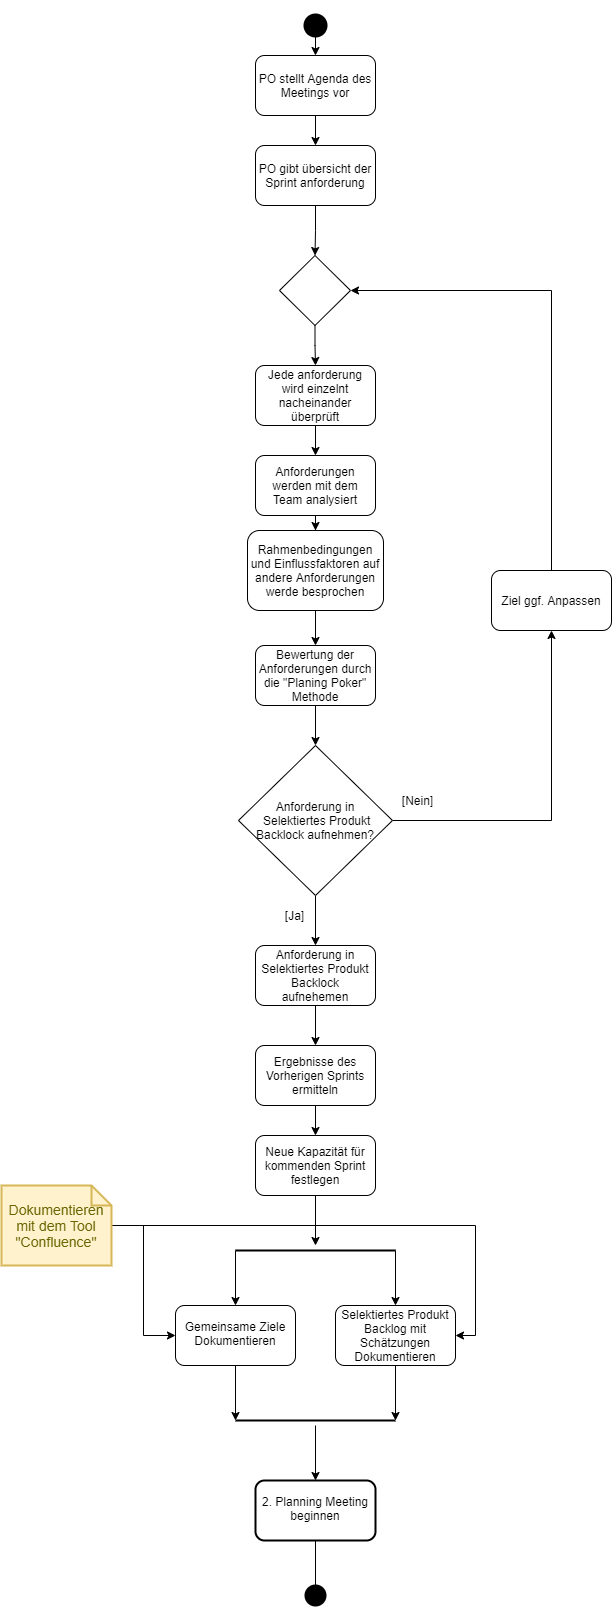

The diagram above was exported from draw.io. Its source (the exported page's mxGraphModel, read from the mxfile embedded in the PNG):
<mxGraphModel dx="1137" dy="591" grid="1" gridSize="10" guides="1" tooltips="1" connect="1" arrows="1" fold="1" page="1" pageScale="1" pageWidth="827" pageHeight="1169" math="0" shadow="0">
  <root>
    <mxCell id="0" />
    <mxCell id="1" parent="0" />
    <mxCell id="30" value="" style="edgeStyle=orthogonalEdgeStyle;rounded=0;orthogonalLoop=1;jettySize=auto;html=1;" edge="1" parent="1" source="2" target="29">
      <mxGeometry relative="1" as="geometry" />
    </mxCell>
    <mxCell id="2" value="PO gibt übersicht der Sprint anforderung" style="rounded=1;whiteSpace=wrap;html=1;" parent="1" vertex="1">
      <mxGeometry x="354" y="160" width="120" height="60" as="geometry" />
    </mxCell>
    <mxCell id="4" style="edgeStyle=orthogonalEdgeStyle;rounded=0;orthogonalLoop=1;jettySize=auto;html=1;entryX=0.5;entryY=0;entryDx=0;entryDy=0;" parent="1" source="3" target="6" edge="1">
      <mxGeometry relative="1" as="geometry" />
    </mxCell>
    <mxCell id="3" value="" style="shape=waypoint;sketch=0;fillStyle=solid;size=6;pointerEvents=1;points=[];fillColor=none;resizable=0;rotatable=0;perimeter=centerPerimeter;snapToPoint=1;strokeWidth=10;" parent="1" vertex="1">
      <mxGeometry x="394" y="20" width="40" height="40" as="geometry" />
    </mxCell>
    <mxCell id="7" style="edgeStyle=orthogonalEdgeStyle;rounded=0;orthogonalLoop=1;jettySize=auto;html=1;entryX=0.5;entryY=0;entryDx=0;entryDy=0;" parent="1" source="6" target="2" edge="1">
      <mxGeometry relative="1" as="geometry" />
    </mxCell>
    <mxCell id="6" value="PO stellt Agenda des Meetings vor" style="rounded=1;whiteSpace=wrap;html=1;strokeWidth=1;" parent="1" vertex="1">
      <mxGeometry x="354" y="70" width="120" height="60" as="geometry" />
    </mxCell>
    <mxCell id="12" value="" style="edgeStyle=orthogonalEdgeStyle;rounded=0;orthogonalLoop=1;jettySize=auto;html=1;" edge="1" parent="1" source="9" target="11">
      <mxGeometry relative="1" as="geometry" />
    </mxCell>
    <mxCell id="9" value="Jede anforderung wird einzelnt nacheinander überprüft" style="whiteSpace=wrap;html=1;rounded=1;" parent="1" vertex="1">
      <mxGeometry x="354" y="380" width="120" height="60" as="geometry" />
    </mxCell>
    <mxCell id="14" value="" style="edgeStyle=orthogonalEdgeStyle;rounded=0;orthogonalLoop=1;jettySize=auto;html=1;" edge="1" parent="1" source="11" target="13">
      <mxGeometry relative="1" as="geometry" />
    </mxCell>
    <mxCell id="11" value="Anforderungen werden mit dem Team analysiert" style="whiteSpace=wrap;html=1;rounded=1;" vertex="1" parent="1">
      <mxGeometry x="354" y="470" width="120" height="60" as="geometry" />
    </mxCell>
    <mxCell id="16" value="" style="edgeStyle=orthogonalEdgeStyle;rounded=0;orthogonalLoop=1;jettySize=auto;html=1;" edge="1" parent="1" source="13" target="15">
      <mxGeometry relative="1" as="geometry" />
    </mxCell>
    <mxCell id="13" value="Rahmenbedingungen und Einflussfaktoren auf andere Anforderungen werde besprochen" style="whiteSpace=wrap;html=1;rounded=1;" vertex="1" parent="1">
      <mxGeometry x="346" y="545" width="136" height="80" as="geometry" />
    </mxCell>
    <mxCell id="20" value="" style="edgeStyle=orthogonalEdgeStyle;rounded=0;orthogonalLoop=1;jettySize=auto;html=1;" edge="1" parent="1" source="15" target="19">
      <mxGeometry relative="1" as="geometry" />
    </mxCell>
    <mxCell id="15" value="Bewertung der Anforderungen durch die &quot;Planing Poker&quot; Methode" style="whiteSpace=wrap;html=1;rounded=1;" vertex="1" parent="1">
      <mxGeometry x="354" y="660" width="120" height="60" as="geometry" />
    </mxCell>
    <mxCell id="25" value="" style="edgeStyle=orthogonalEdgeStyle;rounded=0;orthogonalLoop=1;jettySize=auto;html=1;" edge="1" parent="1" source="19" target="24">
      <mxGeometry relative="1" as="geometry" />
    </mxCell>
    <mxCell id="39" value="" style="edgeStyle=orthogonalEdgeStyle;rounded=0;orthogonalLoop=1;jettySize=auto;html=1;entryX=0.5;entryY=1;entryDx=0;entryDy=0;" edge="1" parent="1" source="19" target="40">
      <mxGeometry relative="1" as="geometry">
        <mxPoint x="650" y="600" as="targetPoint" />
        <Array as="points">
          <mxPoint x="650" y="835" />
        </Array>
      </mxGeometry>
    </mxCell>
    <mxCell id="19" value="Anforderung in&lt;br&gt;&amp;nbsp;Selektiertes Produkt Backlock aufnehmen?" style="rhombus;whiteSpace=wrap;html=1;rounded=0;" vertex="1" parent="1">
      <mxGeometry x="337" y="760" width="154" height="150" as="geometry" />
    </mxCell>
    <mxCell id="23" value="[Nein]" style="text;html=1;align=center;verticalAlign=middle;resizable=0;points=[];autosize=1;strokeColor=none;" vertex="1" parent="1">
      <mxGeometry x="491" y="805" width="50" height="20" as="geometry" />
    </mxCell>
    <mxCell id="33" value="" style="edgeStyle=orthogonalEdgeStyle;rounded=0;orthogonalLoop=1;jettySize=auto;html=1;" edge="1" parent="1" source="24" target="32">
      <mxGeometry relative="1" as="geometry" />
    </mxCell>
    <mxCell id="24" value="Anforderung in Selektiertes Produkt Backlock aufnehemen" style="whiteSpace=wrap;html=1;rounded=1;" vertex="1" parent="1">
      <mxGeometry x="354" y="960" width="120" height="60" as="geometry" />
    </mxCell>
    <mxCell id="26" value="[Ja]" style="text;html=1;align=center;verticalAlign=middle;resizable=0;points=[];autosize=1;strokeColor=none;" vertex="1" parent="1">
      <mxGeometry x="378" y="920" width="30" height="20" as="geometry" />
    </mxCell>
    <mxCell id="31" value="" style="edgeStyle=orthogonalEdgeStyle;rounded=0;orthogonalLoop=1;jettySize=auto;html=1;" edge="1" parent="1" source="29" target="9">
      <mxGeometry relative="1" as="geometry" />
    </mxCell>
    <mxCell id="29" value="" style="rhombus;whiteSpace=wrap;html=1;rounded=0;" vertex="1" parent="1">
      <mxGeometry x="378" y="270" width="71" height="70" as="geometry" />
    </mxCell>
    <mxCell id="35" value="" style="edgeStyle=orthogonalEdgeStyle;rounded=0;orthogonalLoop=1;jettySize=auto;html=1;" edge="1" parent="1" source="32" target="34">
      <mxGeometry relative="1" as="geometry" />
    </mxCell>
    <mxCell id="32" value="Ergebnisse des Vorherigen Sprints ermitteln" style="whiteSpace=wrap;html=1;rounded=1;" vertex="1" parent="1">
      <mxGeometry x="354" y="1060" width="120" height="60" as="geometry" />
    </mxCell>
    <mxCell id="48" value="" style="edgeStyle=orthogonalEdgeStyle;rounded=0;orthogonalLoop=1;jettySize=auto;html=1;strokeWidth=1;" edge="1" parent="1" source="34" target="46">
      <mxGeometry relative="1" as="geometry" />
    </mxCell>
    <mxCell id="34" value="Neue Kapazität für kommenden Sprint festlegen" style="whiteSpace=wrap;html=1;rounded=1;" vertex="1" parent="1">
      <mxGeometry x="354" y="1150" width="120" height="60" as="geometry" />
    </mxCell>
    <mxCell id="41" style="edgeStyle=orthogonalEdgeStyle;rounded=0;orthogonalLoop=1;jettySize=auto;html=1;entryX=1;entryY=0.5;entryDx=0;entryDy=0;" edge="1" parent="1" source="40" target="29">
      <mxGeometry relative="1" as="geometry">
        <Array as="points">
          <mxPoint x="650" y="305" />
        </Array>
      </mxGeometry>
    </mxCell>
    <mxCell id="40" value="Ziel ggf. Anpassen" style="whiteSpace=wrap;html=1;rounded=1;" vertex="1" parent="1">
      <mxGeometry x="590" y="585" width="120" height="60" as="geometry" />
    </mxCell>
    <mxCell id="46" value="" style="line;strokeWidth=2;html=1;rounded=1;" vertex="1" parent="1">
      <mxGeometry x="334" y="1260" width="160" height="10" as="geometry" />
    </mxCell>
    <mxCell id="49" value="Gemeinsame Ziele Dokumentieren" style="whiteSpace=wrap;html=1;rounded=1;verticalAlign=top;strokeWidth=1;labelBackgroundColor=#ffffff;spacingTop=8;" vertex="1" parent="1">
      <mxGeometry x="274" y="1320" width="120" height="60" as="geometry" />
    </mxCell>
    <mxCell id="51" value="Selektiertes Produkt Backlog mit Schätzungen Dokumentieren" style="whiteSpace=wrap;html=1;rounded=1;" vertex="1" parent="1">
      <mxGeometry x="434" y="1320" width="120" height="60" as="geometry" />
    </mxCell>
    <mxCell id="52" value="" style="endArrow=classic;html=1;strokeWidth=1;exitX=0;exitY=0.5;exitDx=0;exitDy=0;exitPerimeter=0;entryX=0.5;entryY=0;entryDx=0;entryDy=0;" edge="1" parent="1" source="46" target="49">
      <mxGeometry width="50" height="50" relative="1" as="geometry">
        <mxPoint x="390" y="1220" as="sourcePoint" />
        <mxPoint x="440" y="1170" as="targetPoint" />
      </mxGeometry>
    </mxCell>
    <mxCell id="53" value="" style="endArrow=classic;html=1;strokeWidth=1;exitX=1;exitY=0.5;exitDx=0;exitDy=0;exitPerimeter=0;entryX=0.5;entryY=0;entryDx=0;entryDy=0;" edge="1" parent="1" source="46" target="51">
      <mxGeometry width="50" height="50" relative="1" as="geometry">
        <mxPoint x="390" y="1220" as="sourcePoint" />
        <mxPoint x="440" y="1170" as="targetPoint" />
      </mxGeometry>
    </mxCell>
    <mxCell id="68" value="" style="edgeStyle=orthogonalEdgeStyle;rounded=0;orthogonalLoop=1;jettySize=auto;html=1;strokeWidth=1;" edge="1" parent="1" source="54" target="67">
      <mxGeometry relative="1" as="geometry" />
    </mxCell>
    <mxCell id="54" value="" style="line;strokeWidth=2;html=1;rounded=1;" vertex="1" parent="1">
      <mxGeometry x="334" y="1430" width="160" height="10" as="geometry" />
    </mxCell>
    <mxCell id="56" value="" style="endArrow=classic;html=1;strokeWidth=1;exitX=0.5;exitY=1;exitDx=0;exitDy=0;entryX=1;entryY=0.5;entryDx=0;entryDy=0;entryPerimeter=0;" edge="1" parent="1" source="51" target="54">
      <mxGeometry width="50" height="50" relative="1" as="geometry">
        <mxPoint x="390" y="1420" as="sourcePoint" />
        <mxPoint x="440" y="1370" as="targetPoint" />
      </mxGeometry>
    </mxCell>
    <mxCell id="57" value="" style="endArrow=classic;html=1;strokeWidth=1;exitX=0.5;exitY=1;exitDx=0;exitDy=0;entryX=0;entryY=0.5;entryDx=0;entryDy=0;entryPerimeter=0;" edge="1" parent="1" source="49" target="54">
      <mxGeometry width="50" height="50" relative="1" as="geometry">
        <mxPoint x="390" y="1420" as="sourcePoint" />
        <mxPoint x="440" y="1370" as="targetPoint" />
      </mxGeometry>
    </mxCell>
    <mxCell id="63" style="edgeStyle=orthogonalEdgeStyle;rounded=0;orthogonalLoop=1;jettySize=auto;html=1;entryX=0;entryY=0.5;entryDx=0;entryDy=0;strokeWidth=1;" edge="1" parent="1" source="61" target="49">
      <mxGeometry relative="1" as="geometry" />
    </mxCell>
    <mxCell id="64" style="edgeStyle=orthogonalEdgeStyle;rounded=0;orthogonalLoop=1;jettySize=auto;html=1;entryX=1;entryY=0.5;entryDx=0;entryDy=0;strokeWidth=1;" edge="1" parent="1" source="61" target="51">
      <mxGeometry relative="1" as="geometry" />
    </mxCell>
    <mxCell id="61" value="Dokumentieren mit dem Tool &quot;Confluence&quot;" style="shape=note;strokeWidth=2;fontSize=14;size=20;whiteSpace=wrap;html=1;fillColor=#fff2cc;strokeColor=#d6b656;fontColor=#666600;rounded=1;" vertex="1" parent="1">
      <mxGeometry x="100" y="1200" width="110.00000000000001" height="80" as="geometry" />
    </mxCell>
    <mxCell id="67" value="2. Planning Meeting&lt;br&gt;beginnen" style="whiteSpace=wrap;html=1;rounded=1;verticalAlign=top;strokeWidth=2;labelBackgroundColor=#ffffff;spacingTop=8;" vertex="1" parent="1">
      <mxGeometry x="354" y="1495" width="120" height="60" as="geometry" />
    </mxCell>
    <mxCell id="69" value="" style="shape=waypoint;size=6;pointerEvents=1;points=[];fillColor=#ffffff;resizable=0;rotatable=0;perimeter=centerPerimeter;snapToPoint=1;rounded=1;verticalAlign=top;strokeWidth=9;labelBackgroundColor=#ffffff;spacingTop=8;" vertex="1" parent="1">
      <mxGeometry x="394" y="1590" width="40" height="40" as="geometry" />
    </mxCell>
    <mxCell id="72" value="" style="endArrow=classic;html=1;strokeWidth=1;exitX=0.5;exitY=1;exitDx=0;exitDy=0;entryX=0.45;entryY=0.475;entryDx=0;entryDy=0;entryPerimeter=0;" edge="1" parent="1" source="67" target="69">
      <mxGeometry width="50" height="50" relative="1" as="geometry">
        <mxPoint x="390" y="1740" as="sourcePoint" />
        <mxPoint x="414" y="1640" as="targetPoint" />
      </mxGeometry>
    </mxCell>
  </root>
</mxGraphModel>